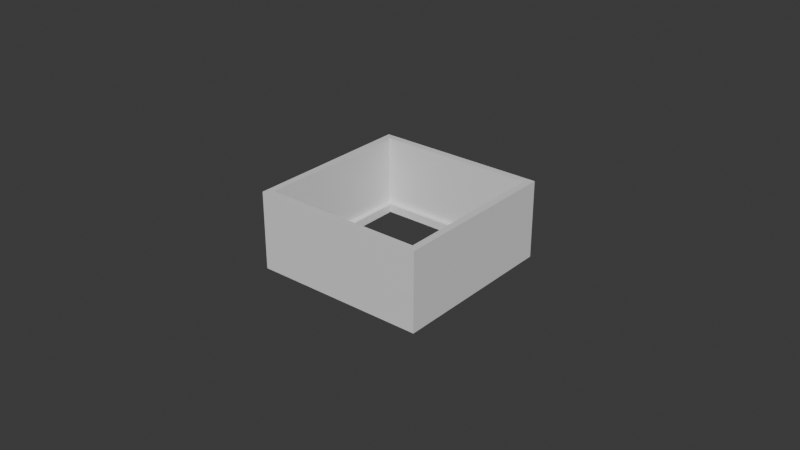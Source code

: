 # Source: model.blend  (saved by Blender 5.1.30; exported with 4.5.12 LTS)
import bpy
from mathutils import Matrix  # noqa: F401  (used for matrix-valued properties, if any)

bpy.ops.wm.read_factory_settings(use_empty=True)
scene = bpy.context.scene
scene.name = 'Scene'

# ---- materials (node trees are filled in below, after node groups)
mat_material = bpy.data.materials.new('Material')
mat_material.alpha_threshold = 0.0
mat_material.use_backface_culling_lightprobe_volume = False
mat_material.roughness = 0.5
mat_material.line_color = (0.0, 0.0, 0.0, 1.0)

# ---- material node trees
mat_material.use_nodes = True; mat_material.node_tree.nodes.clear()
_N = mat_material.node_tree.nodes; _L = mat_material.node_tree.links
n0 = _N.new('ShaderNodeOutputMaterial'); n0.name = 'Material Output'; n0.location = (200, 100)
n1 = _N.new('ShaderNodeBsdfPrincipled'); n1.name = 'Principled BSDF'; n1.location = (-200, 100)
_L.new(n1.outputs[0], n0.inputs[0])
n0.is_active_output = True

# ---- world
world_world = bpy.data.worlds.new('World'); scene.world = world_world
world_world.use_nodes = True; world_world.node_tree.nodes.clear()
_N = world_world.node_tree.nodes; _L = world_world.node_tree.links
n0 = _N.new('ShaderNodeOutputWorld'); n0.name = 'World Output'; n0.location = (200, 100)
n1 = _N.new('ShaderNodeBackground'); n1.name = 'Background'; n1.location = (-200, 100)
n1.inputs[0].default_value = (0.05088, 0.05088, 0.05088, 1.0)
_L.new(n1.outputs[0], n0.inputs[0])
n0.is_active_output = True
world_world.color = (0.05088, 0.05088, 0.05088)
world_world.sun_shadow_jitter_overblur = 0.0

# ---- meshes
me_cube = bpy.data.meshes.new('Cube')
me_cube.from_pydata([(0.02773, -0.02773, 0.025), (0.02773, 0.02773, 0.025), (-0.02773, -0.02773, 0.025), (-0.02773, 0.02773, 0.025), (0.02391, 0.02391, 0.0001213), (-0.02391, 0.02391, 0.0001213), (0.02391, -0.02391, 0.0001213), (-0.02391, -0.02391, 0.0001213), (0.02773, 0.02773, 9.486e-05), (-0.02773, 0.02773, 9.486e-05), (0.02773, -0.02773, 9.486e-05), (-0.02773, -0.02773, 9.486e-05), (0.02391, 0.02391, 0.002803), (-0.02391, 0.02391, 0.002803), (0.02391, -0.02391, 0.002803), (-0.02391, -0.02391, 0.002803), (0.02549, 0.02549, 0.00283), (-0.02549, 0.02549, 0.00283), (0.02549, -0.02549, 0.003422), (-0.02549, -0.02549, 0.003422), (0.02549, 0.02549, 0.025), (-0.02549, 0.02549, 0.025), (0.02549, -0.02549, 0.025), (-0.02549, -0.02549, 0.025)], [], [(1, 8, 9, 3), (3, 9, 11, 2), (0, 10, 8, 1), (2, 11, 10, 0), (6, 7, 15, 14), (4, 5, 9, 8), (6, 4, 8, 10), (5, 7, 11, 9), (7, 6, 10, 11), (15, 13, 17, 19), (4, 6, 14, 12), (7, 5, 13, 15), (5, 4, 12, 13), (19, 17, 21, 23), (13, 12, 16, 17), (14, 15, 19, 18), (12, 14, 18, 16), (17, 16, 20, 21), (18, 19, 23, 22), (16, 18, 22, 20), (21, 20, 1, 3), (20, 22, 0, 1), (22, 23, 2, 0), (23, 21, 3, 2)])
_uv = me_cube.uv_layers.new(name='UVMap')
_uv.uv.foreach_set('vector', [0.375, 0.75, 0.625, 0.75, 0.625, 1.0, 0.375, 1.0, 0.375, 0.0, 0.625, 0.0, 0.625, 0.25, 0.375, 0.25, 0.375, 0.5, 0.625, 0.5, 0.625, 0.75, 0.375, 0.75, 0.375, 0.25, 0.625, 0.25, 0.625, 0.5, 0.375, 0.5, 0.625, 0.4915, 0.625, 0.2585, 0.625, 0.2585, 0.625, 0.4915, 0.625, 0.6751, 0.625, 0.07485, 0.625, 0.0, 0.625, 0.75, 0.625, 0.4915, 0.625, 0.6751, 0.625, 0.75, 0.625, 0.5, 0.625, 0.07485, 0.625, 0.2585, 0.625, 0.25, 0.625, 0.0, 0.625, 0.2585, 0.625, 0.4915, 0.625, 0.5, 0.625, 0.25, 0.625, 0.2585, 0.625, 0.07485, 0.625, 0.07485, 0.625, 0.2585, 0.625, 0.6751, 0.625, 0.4915, 0.625, 0.4915, 0.625, 0.6751, 0.625, 0.2585, 0.625, 0.07485, 0.625, 0.07485, 0.625, 0.2585, 0.625, 0.07485, 0.625, 0.6751, 0.625, 0.6751, 0.625, 0.07485, 0.625, 0.2585, 0.625, 0.07485, 0.625, 0.07485, 0.625, 0.2585, 0.625, 0.07485, 0.625, 0.6751, 0.625, 0.6751, 0.625, 0.07485, 0.625, 0.4915, 0.625, 0.2585, 0.625, 0.2585, 0.625, 0.4915, 0.625, 0.6751, 0.625, 0.4915, 0.625, 0.4915, 0.625, 0.6751, 0.625, 0.07485, 0.625, 0.6751, 0.625, 0.6751, 0.625, 0.07485, 0.625, 0.4915, 0.625, 0.2585, 0.625, 0.2585, 0.625, 0.4915, 0.625, 0.6751, 0.625, 0.4915, 0.625, 0.4915, 0.625, 0.6751, 0.625, 0.07485, 0.625, 0.6751, 0.375, 0.75, 0.375, 1.0, 0.625, 0.6751, 0.625, 0.4915, 0.375, 0.5, 0.375, 0.75, 0.625, 0.4915, 0.625, 0.2585, 0.375, 0.25, 0.375, 0.5, 0.625, 0.2585, 0.625, 0.07485, 0.375, 0.0, 0.375, 0.25])
me_cube.materials.append(mat_material)
me_cube.use_mirror_vertex_groups = False
me_cube.update()

# ---- objects
ob_gehaeuse = bpy.data.objects.new('Gehaeuse', me_cube)

# ---- transforms, parenting, visibility, modifiers, constraints
ob_gehaeuse.location = (0.0, 0.0, 0.0)
ob_gehaeuse.lock_rotations_4d = False
ob_gehaeuse.empty_display_type = 'ARROWS'
ob_gehaeuse.lineart.crease_threshold = 0.0

# ---- collection membership
scene.collection.objects.link(ob_gehaeuse)

# ---- scene / render settings (as saved in the file)
scene.frame_start = 1; scene.frame_end = 250; scene.frame_set(1)
scene.render.engine = 'BLENDER_EEVEE_NEXT'
scene.render.bake_bias = 0.0
scene.render.bake_samples = 0
scene.cycles.sampling_pattern = 'TABULATED_SOBOL'
scene.eevee.use_volume_custom_range = False
bpy.context.view_layer.update()

# ---- added for rendering (the .blend has no active camera and no usable light): camera, sun
cam_auto = bpy.data.cameras.new('AutoCamera')
cam_auto.lens = 50.0
cam_auto.sensor_width = 36.0
cam_auto.clip_end = 1000.0
ob_auto_camera = bpy.data.objects.new('AutoCamera', cam_auto)
scene.collection.objects.link(ob_auto_camera)
ob_auto_camera.location = (0.185045, -0.222054, 0.160583)
ob_auto_camera.rotation_euler = (1.09748, -7.21219e-08, 0.694738)
scene.camera = ob_auto_camera
light_auto_sun = bpy.data.lights.new('AutoSun', 'SUN')
light_auto_sun.energy = 3.0
light_auto_sun.angle = 0.0523599
ob_auto_sun = bpy.data.objects.new('AutoSun', light_auto_sun)
scene.collection.objects.link(ob_auto_sun)
ob_auto_sun.rotation_euler = (0.872665, 0.174533, 0.523599)
bpy.context.view_layer.update()
